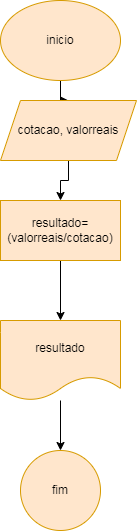

The diagram above was exported from draw.io. Its source (the exported page's mxGraphModel, read from the mxfile embedded in the PNG):
<mxGraphModel dx="880" dy="484" grid="1" gridSize="10" guides="1" tooltips="1" connect="1" arrows="1" fold="1" page="1" pageScale="1" pageWidth="827" pageHeight="1169" math="0" shadow="0">
  <root>
    <mxCell id="0" />
    <mxCell id="1" parent="0" />
    <mxCell id="WZo-43xz5eVRmXu4N8T3-3" value="" style="edgeStyle=orthogonalEdgeStyle;rounded=0;orthogonalLoop=1;jettySize=auto;html=1;" edge="1" parent="1" source="WZo-43xz5eVRmXu4N8T3-1" target="WZo-43xz5eVRmXu4N8T3-2">
      <mxGeometry relative="1" as="geometry" />
    </mxCell>
    <mxCell id="WZo-43xz5eVRmXu4N8T3-1" value="inicio" style="ellipse;whiteSpace=wrap;html=1;fillColor=#ffe6cc;strokeColor=#d79b00;" vertex="1" parent="1">
      <mxGeometry x="354" width="120" height="80" as="geometry" />
    </mxCell>
    <mxCell id="WZo-43xz5eVRmXu4N8T3-5" value="" style="edgeStyle=orthogonalEdgeStyle;rounded=0;orthogonalLoop=1;jettySize=auto;html=1;" edge="1" parent="1" source="WZo-43xz5eVRmXu4N8T3-2" target="WZo-43xz5eVRmXu4N8T3-4">
      <mxGeometry relative="1" as="geometry" />
    </mxCell>
    <mxCell id="WZo-43xz5eVRmXu4N8T3-2" value="cotacao, valorreais" style="shape=parallelogram;perimeter=parallelogramPerimeter;whiteSpace=wrap;html=1;fixedSize=1;fillColor=#ffe6cc;strokeColor=#d79b00;" vertex="1" parent="1">
      <mxGeometry x="354" y="100" width="136" height="60" as="geometry" />
    </mxCell>
    <mxCell id="WZo-43xz5eVRmXu4N8T3-7" value="" style="edgeStyle=orthogonalEdgeStyle;rounded=0;orthogonalLoop=1;jettySize=auto;html=1;" edge="1" parent="1" source="WZo-43xz5eVRmXu4N8T3-4" target="WZo-43xz5eVRmXu4N8T3-6">
      <mxGeometry relative="1" as="geometry" />
    </mxCell>
    <mxCell id="WZo-43xz5eVRmXu4N8T3-4" value="resultado=(valorreais/cotacao)" style="whiteSpace=wrap;html=1;fillColor=#ffe6cc;strokeColor=#d79b00;" vertex="1" parent="1">
      <mxGeometry x="354" y="200" width="120" height="60" as="geometry" />
    </mxCell>
    <mxCell id="WZo-43xz5eVRmXu4N8T3-9" value="" style="edgeStyle=orthogonalEdgeStyle;rounded=0;orthogonalLoop=1;jettySize=auto;html=1;" edge="1" parent="1" source="WZo-43xz5eVRmXu4N8T3-6" target="WZo-43xz5eVRmXu4N8T3-8">
      <mxGeometry relative="1" as="geometry" />
    </mxCell>
    <mxCell id="WZo-43xz5eVRmXu4N8T3-6" value="resultado" style="shape=document;whiteSpace=wrap;html=1;boundedLbl=1;fillColor=#ffe6cc;strokeColor=#d79b00;" vertex="1" parent="1">
      <mxGeometry x="354" y="320" width="120" height="80" as="geometry" />
    </mxCell>
    <mxCell id="WZo-43xz5eVRmXu4N8T3-8" value="fim" style="ellipse;whiteSpace=wrap;html=1;fillColor=#ffe6cc;strokeColor=#d79b00;" vertex="1" parent="1">
      <mxGeometry x="374" y="450" width="80" height="80" as="geometry" />
    </mxCell>
  </root>
</mxGraphModel>